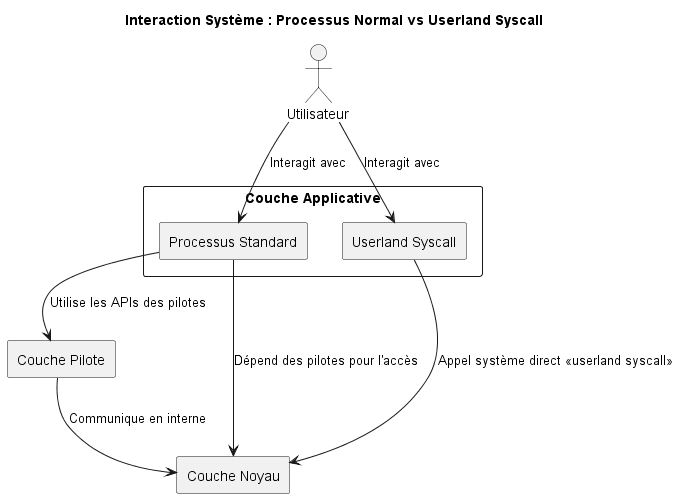

The diagram above was rendered by PlantUML. Its source (embedded in the PNG):
@startuml

skinparam backgroundColor #FFFFFF
skinparam monochrome true
skinparam shadowing false

Title Interaction Système : Processus Normal vs Userland Syscall

' Définir les acteurs et les couches du système
actor "Utilisateur" as user
rectangle "Couche Applicative" as appLayer {
    rectangle "Processus Standard" as stdProcess
    rectangle "Userland Syscall" as syscallProcess
}
rectangle "Couche Pilote" as driverLayer
rectangle "Couche Noyau" as kernelLayer

' Flux du processus standard
user --> stdProcess : Interagit avec
stdProcess --> driverLayer : Utilise les APIs des pilotes
stdProcess --> kernelLayer : Dépend des pilotes pour l'accès

driverLayer --> kernelLayer : Communique en interne

' Flux du userland syscall
user --> syscallProcess : Interagit avec
syscallProcess --> kernelLayer : Appel système direct <<userland syscall>>

@enduml